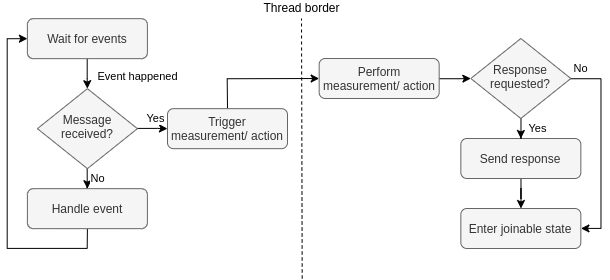

The diagram above was exported from draw.io. Its source (the exported page's mxGraphModel, read from the mxfile embedded in the PNG):
<mxGraphModel dx="981" dy="607" grid="1" gridSize="10" guides="1" tooltips="1" connect="1" arrows="1" fold="1" page="1" pageScale="1" pageWidth="827" pageHeight="1169" math="0" shadow="0">
  <root>
    <mxCell id="WIyWlLk6GJQsqaUBKTNV-0" />
    <mxCell id="WIyWlLk6GJQsqaUBKTNV-1" parent="WIyWlLk6GJQsqaUBKTNV-0" />
    <mxCell id="3KFjH5M5dpvo3-JYY9zQ-0" value="Event happened" style="edgeStyle=orthogonalEdgeStyle;rounded=0;orthogonalLoop=1;jettySize=auto;html=1;entryX=0.5;entryY=0;entryDx=0;entryDy=0;" edge="1" parent="WIyWlLk6GJQsqaUBKTNV-1" source="WIyWlLk6GJQsqaUBKTNV-3" target="WIyWlLk6GJQsqaUBKTNV-6">
      <mxGeometry x="0.2133" y="50" relative="1" as="geometry">
        <mxPoint as="offset" />
      </mxGeometry>
    </mxCell>
    <mxCell id="WIyWlLk6GJQsqaUBKTNV-3" value="Wait for events" style="rounded=1;whiteSpace=wrap;html=1;fontSize=12;glass=0;strokeWidth=1;shadow=0;fillColor=#f5f5f5;strokeColor=#666666;fontColor=#333333;" parent="WIyWlLk6GJQsqaUBKTNV-1" vertex="1">
      <mxGeometry x="139.89999999999998" y="130.16" width="120" height="40" as="geometry" />
    </mxCell>
    <mxCell id="3KFjH5M5dpvo3-JYY9zQ-23" value="Yes" style="edgeStyle=orthogonalEdgeStyle;rounded=0;orthogonalLoop=1;jettySize=auto;html=1;entryX=0;entryY=0.5;entryDx=0;entryDy=0;" edge="1" parent="WIyWlLk6GJQsqaUBKTNV-1" source="WIyWlLk6GJQsqaUBKTNV-6" target="WIyWlLk6GJQsqaUBKTNV-7">
      <mxGeometry x="0.2092" y="10" relative="1" as="geometry">
        <mxPoint x="280.41666666666674" y="240.49333333333337" as="targetPoint" />
        <mxPoint as="offset" />
      </mxGeometry>
    </mxCell>
    <mxCell id="3KFjH5M5dpvo3-JYY9zQ-27" value="No" style="edgeStyle=orthogonalEdgeStyle;rounded=0;orthogonalLoop=1;jettySize=auto;html=1;entryX=0.5;entryY=0;entryDx=0;entryDy=0;" edge="1" parent="WIyWlLk6GJQsqaUBKTNV-1" source="WIyWlLk6GJQsqaUBKTNV-6" target="WIyWlLk6GJQsqaUBKTNV-12">
      <mxGeometry x="-0.0271" y="10" relative="1" as="geometry">
        <mxPoint as="offset" />
      </mxGeometry>
    </mxCell>
    <mxCell id="WIyWlLk6GJQsqaUBKTNV-6" value="Message received?" style="rhombus;whiteSpace=wrap;html=1;shadow=0;fontFamily=Helvetica;fontSize=12;align=center;strokeWidth=1;spacing=6;spacingTop=-4;fillColor=#f5f5f5;strokeColor=#666666;fontColor=#333333;" parent="WIyWlLk6GJQsqaUBKTNV-1" vertex="1">
      <mxGeometry x="149.89999999999998" y="200.16" width="100" height="80" as="geometry" />
    </mxCell>
    <mxCell id="3KFjH5M5dpvo3-JYY9zQ-13" value="" style="edgeStyle=orthogonalEdgeStyle;rounded=0;orthogonalLoop=1;jettySize=auto;html=1;exitX=0.5;exitY=0;exitDx=0;exitDy=0;entryX=0;entryY=0.5;entryDx=0;entryDy=0;" edge="1" parent="WIyWlLk6GJQsqaUBKTNV-1" source="WIyWlLk6GJQsqaUBKTNV-7" target="3KFjH5M5dpvo3-JYY9zQ-12">
      <mxGeometry relative="1" as="geometry" />
    </mxCell>
    <mxCell id="WIyWlLk6GJQsqaUBKTNV-7" value="Trigger measurement/ action" style="rounded=1;whiteSpace=wrap;html=1;fontSize=12;glass=0;strokeWidth=1;shadow=0;fillColor=#f5f5f5;strokeColor=#666666;fontColor=#333333;" parent="WIyWlLk6GJQsqaUBKTNV-1" vertex="1">
      <mxGeometry x="280" y="220.16" width="120" height="40" as="geometry" />
    </mxCell>
    <mxCell id="3KFjH5M5dpvo3-JYY9zQ-15" style="edgeStyle=orthogonalEdgeStyle;rounded=0;orthogonalLoop=1;jettySize=auto;html=1;entryX=0;entryY=0.5;entryDx=0;entryDy=0;" edge="1" parent="WIyWlLk6GJQsqaUBKTNV-1" source="3KFjH5M5dpvo3-JYY9zQ-12" target="3KFjH5M5dpvo3-JYY9zQ-14">
      <mxGeometry relative="1" as="geometry" />
    </mxCell>
    <mxCell id="3KFjH5M5dpvo3-JYY9zQ-12" value="Perform measurement/ action" style="rounded=1;whiteSpace=wrap;html=1;fontSize=12;glass=0;strokeWidth=1;shadow=0;fillColor=#f5f5f5;strokeColor=#666666;fontColor=#333333;" vertex="1" parent="WIyWlLk6GJQsqaUBKTNV-1">
      <mxGeometry x="431.67" y="170" width="120" height="40" as="geometry" />
    </mxCell>
    <mxCell id="3KFjH5M5dpvo3-JYY9zQ-19" value="" style="edgeStyle=orthogonalEdgeStyle;rounded=0;orthogonalLoop=1;jettySize=auto;html=1;" edge="1" parent="WIyWlLk6GJQsqaUBKTNV-1" source="WIyWlLk6GJQsqaUBKTNV-11" target="3KFjH5M5dpvo3-JYY9zQ-18">
      <mxGeometry relative="1" as="geometry" />
    </mxCell>
    <mxCell id="WIyWlLk6GJQsqaUBKTNV-11" value="Send response" style="rounded=1;whiteSpace=wrap;html=1;fontSize=12;glass=0;strokeWidth=1;shadow=0;fillColor=#f5f5f5;strokeColor=#666666;fontColor=#333333;" parent="WIyWlLk6GJQsqaUBKTNV-1" vertex="1">
      <mxGeometry x="573.3399999999999" y="250" width="120" height="40" as="geometry" />
    </mxCell>
    <mxCell id="3KFjH5M5dpvo3-JYY9zQ-18" value="Enter joinable state" style="rounded=1;whiteSpace=wrap;html=1;fontSize=12;glass=0;strokeWidth=1;shadow=0;fillColor=#f5f5f5;strokeColor=#666666;fontColor=#333333;" vertex="1" parent="WIyWlLk6GJQsqaUBKTNV-1">
      <mxGeometry x="573.3399999999999" y="320" width="120" height="40" as="geometry" />
    </mxCell>
    <mxCell id="3KFjH5M5dpvo3-JYY9zQ-28" style="edgeStyle=orthogonalEdgeStyle;rounded=0;orthogonalLoop=1;jettySize=auto;html=1;entryX=0;entryY=0.5;entryDx=0;entryDy=0;exitX=0.5;exitY=1;exitDx=0;exitDy=0;" edge="1" parent="WIyWlLk6GJQsqaUBKTNV-1" source="WIyWlLk6GJQsqaUBKTNV-12" target="WIyWlLk6GJQsqaUBKTNV-3">
      <mxGeometry relative="1" as="geometry" />
    </mxCell>
    <mxCell id="WIyWlLk6GJQsqaUBKTNV-12" value="Handle event" style="rounded=1;whiteSpace=wrap;html=1;fontSize=12;glass=0;strokeWidth=1;shadow=0;fillColor=#f5f5f5;strokeColor=#666666;fontColor=#333333;" parent="WIyWlLk6GJQsqaUBKTNV-1" vertex="1">
      <mxGeometry x="139.89999999999998" y="300.15999999999997" width="120" height="40" as="geometry" />
    </mxCell>
    <mxCell id="3KFjH5M5dpvo3-JYY9zQ-9" value="" style="endArrow=none;dashed=1;html=1;" edge="1" parent="WIyWlLk6GJQsqaUBKTNV-1">
      <mxGeometry width="50" height="50" relative="1" as="geometry">
        <mxPoint x="414.71" y="390" as="sourcePoint" />
        <mxPoint x="414" y="130" as="targetPoint" />
      </mxGeometry>
    </mxCell>
    <mxCell id="3KFjH5M5dpvo3-JYY9zQ-21" value="Thread border" style="text;html=1;align=center;verticalAlign=middle;resizable=0;points=[];labelBackgroundColor=#ffffff;" vertex="1" connectable="0" parent="3KFjH5M5dpvo3-JYY9zQ-9">
      <mxGeometry x="0.877" y="-4" relative="1" as="geometry">
        <mxPoint x="-4.02" y="-27.5" as="offset" />
      </mxGeometry>
    </mxCell>
    <mxCell id="3KFjH5M5dpvo3-JYY9zQ-17" value="Yes" style="edgeStyle=orthogonalEdgeStyle;rounded=0;orthogonalLoop=1;jettySize=auto;html=1;entryX=0.5;entryY=0;entryDx=0;entryDy=0;" edge="1" parent="WIyWlLk6GJQsqaUBKTNV-1" source="3KFjH5M5dpvo3-JYY9zQ-14" target="WIyWlLk6GJQsqaUBKTNV-11">
      <mxGeometry x="-0.0198" y="17" relative="1" as="geometry">
        <mxPoint as="offset" />
      </mxGeometry>
    </mxCell>
    <mxCell id="3KFjH5M5dpvo3-JYY9zQ-20" value="No" style="edgeStyle=orthogonalEdgeStyle;rounded=0;orthogonalLoop=1;jettySize=auto;html=1;entryX=1;entryY=0.5;entryDx=0;entryDy=0;exitX=1;exitY=0.5;exitDx=0;exitDy=0;" edge="1" parent="WIyWlLk6GJQsqaUBKTNV-1" source="3KFjH5M5dpvo3-JYY9zQ-14" target="3KFjH5M5dpvo3-JYY9zQ-18">
      <mxGeometry x="-0.8966" y="10" relative="1" as="geometry">
        <Array as="points">
          <mxPoint x="713.3399999999999" y="190" />
          <mxPoint x="713.3399999999999" y="340" />
        </Array>
        <mxPoint as="offset" />
      </mxGeometry>
    </mxCell>
    <mxCell id="3KFjH5M5dpvo3-JYY9zQ-14" value="Response requested?" style="rhombus;whiteSpace=wrap;html=1;shadow=0;fontFamily=Helvetica;fontSize=12;align=center;strokeWidth=1;spacing=6;spacingTop=-4;fillColor=#f5f5f5;strokeColor=#666666;fontColor=#333333;" vertex="1" parent="WIyWlLk6GJQsqaUBKTNV-1">
      <mxGeometry x="583.3399999999999" y="150" width="100" height="80" as="geometry" />
    </mxCell>
  </root>
</mxGraphModel>